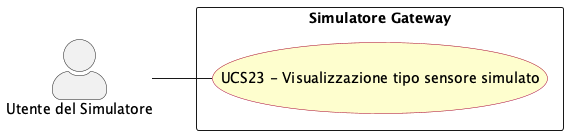

The diagram above was rendered by PlantUML. Its source (embedded in the PNG):
@startuml visualizzazione_tipo_sensore_simulato
left to right direction
skinparam actorStyle awesome
skinparam usecase {
  BackgroundColor #FEFECE
  BorderColor #A80036
}

actor "Utente del Simulatore" as sim_usr

rectangle "Simulatore Gateway" {
  usecase "UCS23 - Visualizzazione tipo sensore simulato" as UCS23
}

sim_usr -- UCS23


@enduml